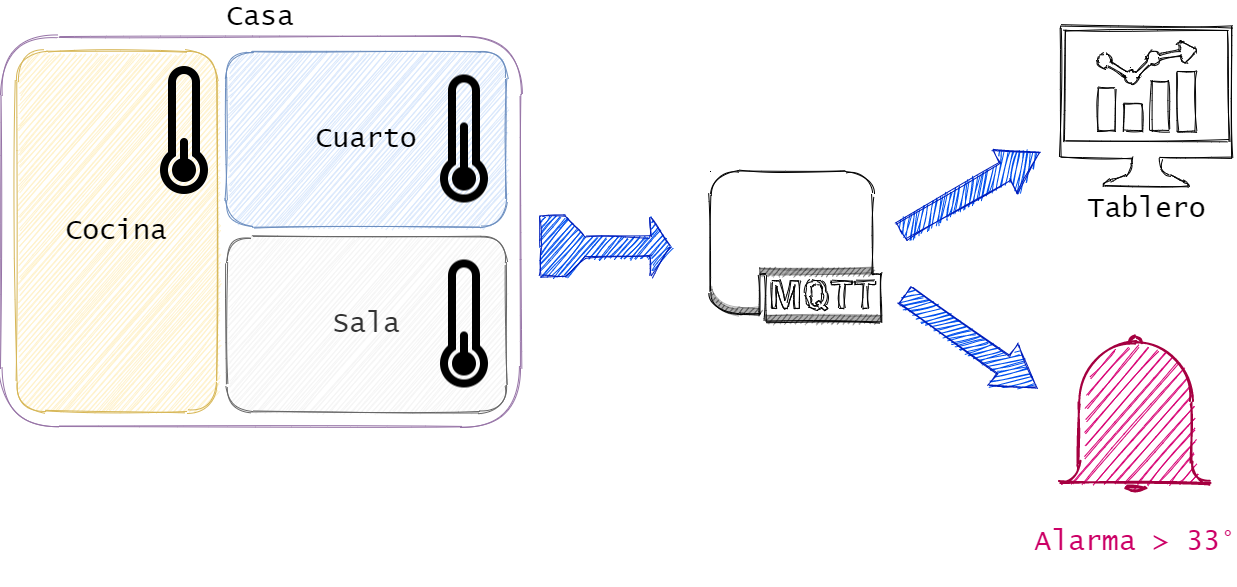

The diagram above was exported from draw.io. Its source (the exported page's mxGraphModel, read from the mxfile embedded in the PNG):
<mxGraphModel dx="2249" dy="755" grid="1" gridSize="10" guides="1" tooltips="1" connect="1" arrows="1" fold="1" page="1" pageScale="1" pageWidth="827" pageHeight="1169" math="0" shadow="0">
  <root>
    <mxCell id="0" />
    <mxCell id="1" parent="0" />
    <mxCell id="L_6u8iB3yPuTGphPCJCZ-1" value="Casa" style="rounded=1;whiteSpace=wrap;html=1;labelPosition=center;verticalLabelPosition=top;align=center;verticalAlign=bottom;fontSize=28;fontFamily=Lucida Console;labelBackgroundColor=none;labelBorderColor=none;strokeColor=#9673a6;sketch=1;shadow=0;glass=0;fillColor=none;" vertex="1" parent="1">
      <mxGeometry x="-280" y="60" width="520" height="390" as="geometry" />
    </mxCell>
    <mxCell id="L_6u8iB3yPuTGphPCJCZ-2" value="Cocina" style="rounded=1;whiteSpace=wrap;html=1;shadow=0;glass=0;labelBackgroundColor=none;sketch=1;fontFamily=Lucida Console;fontSize=28;fillColor=#fff2cc;strokeColor=#d6b656;" vertex="1" parent="1">
      <mxGeometry x="-264" y="75" width="200" height="360" as="geometry" />
    </mxCell>
    <mxCell id="L_6u8iB3yPuTGphPCJCZ-3" value="Cuarto" style="rounded=1;whiteSpace=wrap;html=1;shadow=0;glass=0;labelBackgroundColor=none;sketch=1;fontFamily=Lucida Console;fontSize=28;fillColor=#dae8fc;strokeColor=#6c8ebf;" vertex="1" parent="1">
      <mxGeometry x="-54" y="75" width="280" height="175" as="geometry" />
    </mxCell>
    <mxCell id="L_6u8iB3yPuTGphPCJCZ-4" value="Sala" style="rounded=1;whiteSpace=wrap;html=1;shadow=0;glass=0;labelBackgroundColor=none;sketch=1;fontFamily=Lucida Console;fontSize=28;fillColor=#f5f5f5;strokeColor=#666666;fontColor=#333333;" vertex="1" parent="1">
      <mxGeometry x="-54" y="260" width="280" height="175" as="geometry" />
    </mxCell>
    <mxCell id="L_6u8iB3yPuTGphPCJCZ-9" value="" style="outlineConnect=0;dashed=0;verticalLabelPosition=bottom;verticalAlign=top;align=center;html=1;shape=mxgraph.aws3.mqtt_protocol;gradientColor=none;rounded=1;shadow=0;glass=0;labelBackgroundColor=none;sketch=1;fontFamily=Lucida Console;fontSize=28;fillColor=none;" vertex="1" parent="1">
      <mxGeometry x="430" y="195" width="170" height="150" as="geometry" />
    </mxCell>
    <mxCell id="L_6u8iB3yPuTGphPCJCZ-10" value="Tablero" style="pointerEvents=1;shadow=0;dashed=0;html=1;aspect=fixed;labelPosition=center;verticalLabelPosition=bottom;verticalAlign=top;align=center;outlineConnect=0;shape=mxgraph.vvd.nsx_dashboard;rounded=1;glass=0;labelBackgroundColor=none;sketch=1;fontFamily=Lucida Console;fontSize=28;" vertex="1" parent="1">
      <mxGeometry x="780" y="50" width="172.05" height="160" as="geometry" />
    </mxCell>
    <mxCell id="L_6u8iB3yPuTGphPCJCZ-13" value="" style="html=1;shadow=0;dashed=0;align=center;verticalAlign=middle;shape=mxgraph.arrows2.tailedArrow;dy1=10;dx1=20;notch=0;arrowHead=20;dx2=25;dy2=30;rounded=1;glass=0;labelBackgroundColor=none;sketch=1;fillColor=#0050ef;fontFamily=Lucida Console;fontSize=28;strokeColor=#001DBC;fontColor=#ffffff;" vertex="1" parent="1">
      <mxGeometry x="260" y="240" width="130" height="60" as="geometry" />
    </mxCell>
    <mxCell id="L_6u8iB3yPuTGphPCJCZ-15" value="" style="html=1;shadow=0;dashed=0;align=center;verticalAlign=middle;shape=mxgraph.arrows2.arrow;dy=0.6;dx=40;notch=0;fillColor=#0050ef;strokeColor=#001DBC;fontColor=#ffffff;rotation=-30;sketch=1;" vertex="1" parent="1">
      <mxGeometry x="610" y="190" width="160" height="50" as="geometry" />
    </mxCell>
    <mxCell id="L_6u8iB3yPuTGphPCJCZ-16" value="" style="html=1;shadow=0;dashed=0;align=center;verticalAlign=middle;shape=mxgraph.arrows2.arrow;dy=0.6;dx=40;notch=0;fillColor=#0050ef;strokeColor=#001DBC;fontColor=#ffffff;rotation=35;sketch=1;" vertex="1" parent="1">
      <mxGeometry x="610" y="340" width="160" height="50" as="geometry" />
    </mxCell>
    <mxCell id="L_6u8iB3yPuTGphPCJCZ-17" value="" style="shape=image;html=1;verticalAlign=top;verticalLabelPosition=bottom;labelBackgroundColor=#ffffff;imageAspect=0;aspect=fixed;image=https://cdn2.iconfinder.com/data/icons/freecns-cumulus/32/519769-81_Thermometer_Quarter_Full-128.png;rounded=1;shadow=0;glass=0;sketch=0;strokeColor=#000000;fillColor=#ffffff;fontFamily=Lucida Console;fontSize=28;" vertex="1" parent="1">
      <mxGeometry x="120" y="283.5" width="128" height="128" as="geometry" />
    </mxCell>
    <mxCell id="L_6u8iB3yPuTGphPCJCZ-18" value="" style="shape=image;html=1;verticalAlign=top;verticalLabelPosition=bottom;labelBackgroundColor=#ffffff;imageAspect=0;aspect=fixed;image=https://cdn2.iconfinder.com/data/icons/freecns-cumulus/32/519770-82_Thermometer_Half_Full-128.png;rounded=1;shadow=0;glass=0;sketch=0;strokeColor=#000000;fillColor=#ffffff;fontFamily=Lucida Console;fontSize=28;" vertex="1" parent="1">
      <mxGeometry x="120" y="98.5" width="128" height="128" as="geometry" />
    </mxCell>
    <mxCell id="L_6u8iB3yPuTGphPCJCZ-19" value="" style="shape=image;html=1;verticalAlign=top;verticalLabelPosition=bottom;labelBackgroundColor=#ffffff;imageAspect=0;aspect=fixed;image=https://cdn2.iconfinder.com/data/icons/freecns-cumulus/32/519769-81_Thermometer_Quarter_Full-128.png;rounded=1;shadow=0;glass=0;sketch=0;strokeColor=#000000;fillColor=#ffffff;fontFamily=Lucida Console;fontSize=28;" vertex="1" parent="1">
      <mxGeometry x="-160" y="90" width="128" height="128" as="geometry" />
    </mxCell>
    <mxCell id="L_6u8iB3yPuTGphPCJCZ-21" value="&lt;p&gt;&lt;font style=&quot;line-height: 60%&quot;&gt;Alarma &amp;gt; 33°&lt;/font&gt;&lt;/p&gt;" style="html=1;verticalLabelPosition=bottom;align=center;labelBackgroundColor=none;verticalAlign=top;strokeWidth=2;strokeColor=#A50040;shadow=0;dashed=0;shape=mxgraph.ios7.icons.bell;rounded=1;glass=0;sketch=1;fillColor=#d80073;fontFamily=Lucida Console;fontSize=28;fontColor=#CC0066;" vertex="1" parent="1">
      <mxGeometry x="780" y="360" width="150" height="155" as="geometry" />
    </mxCell>
  </root>
</mxGraphModel>